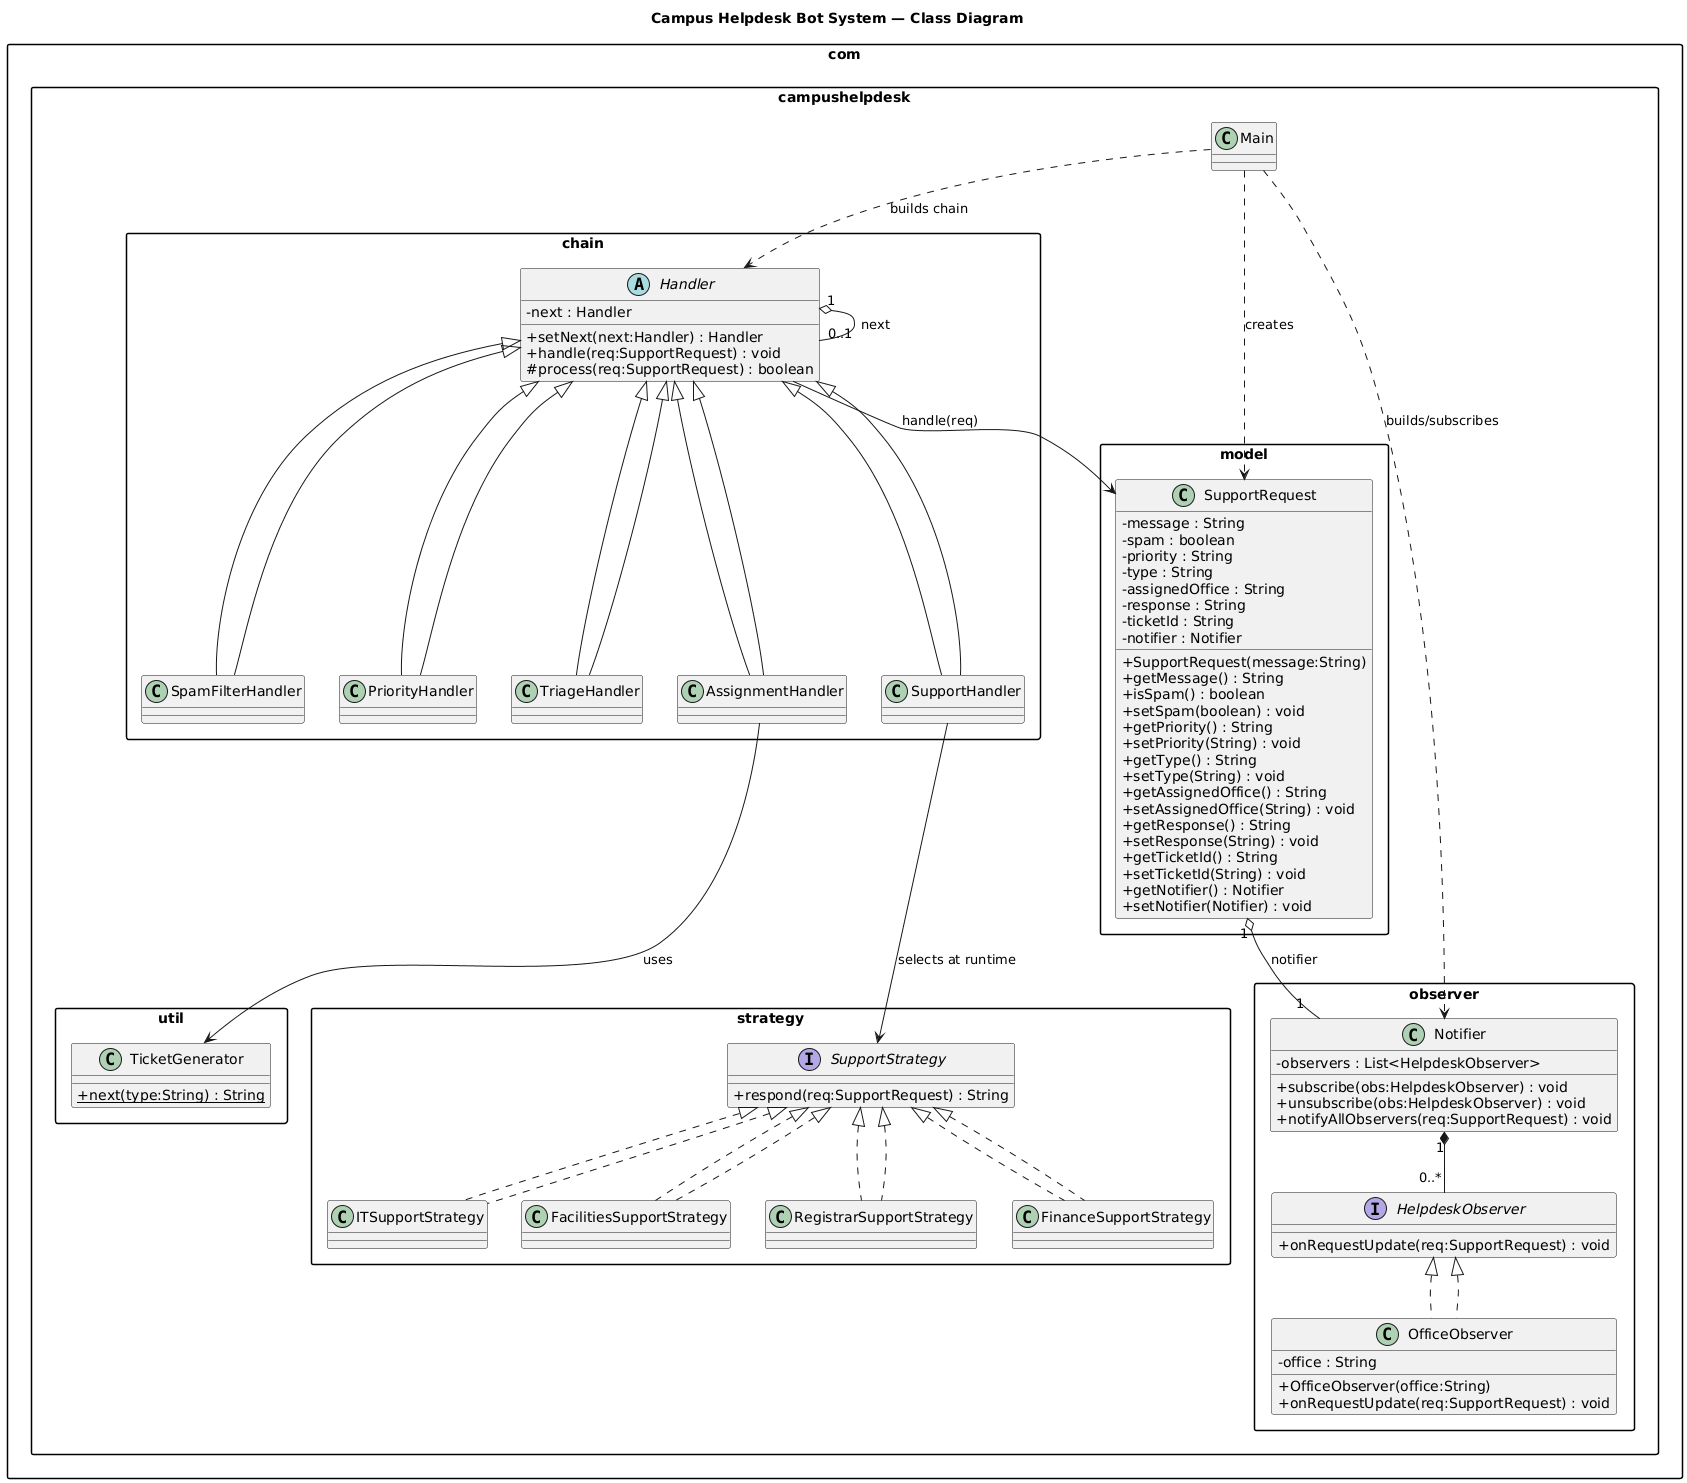

The diagram above was rendered by PlantUML. Its source (embedded in the PNG):
@startuml
title Campus Helpdesk Bot System — Class Diagram

skinparam packageStyle rectangle
skinparam classAttributeIconSize 0

package "com.campushelpdesk.model" {
  class SupportRequest {
    - message : String
    - spam : boolean
    - priority : String
    - type : String
    - assignedOffice : String
    - response : String
    - ticketId : String
    - notifier : Notifier
    + SupportRequest(message:String)
    + getMessage() : String
    + isSpam() : boolean
    + setSpam(boolean) : void
    + getPriority() : String
    + setPriority(String) : void
    + getType() : String
    + setType(String) : void
    + getAssignedOffice() : String
    + setAssignedOffice(String) : void
    + getResponse() : String
    + setResponse(String) : void
    + getTicketId() : String
    + setTicketId(String) : void
    + getNotifier() : Notifier
    + setNotifier(Notifier) : void
  }
}

package "com.campushelpdesk.chain" {
  abstract class Handler {
    - next : Handler
    + setNext(next:Handler) : Handler
    + handle(req:SupportRequest) : void
    # process(req:SupportRequest) : boolean
  }

  class SpamFilterHandler extends Handler
  class PriorityHandler extends Handler
  class TriageHandler extends Handler
  class AssignmentHandler extends Handler
  class SupportHandler extends Handler
}

package "com.campushelpdesk.strategy" {
  interface SupportStrategy {
    + respond(req:SupportRequest) : String
  }

  class ITSupportStrategy implements SupportStrategy
  class FacilitiesSupportStrategy implements SupportStrategy
  class RegistrarSupportStrategy implements SupportStrategy
  class FinanceSupportStrategy implements SupportStrategy
}

package "com.campushelpdesk.observer" {
  interface HelpdeskObserver {
    + onRequestUpdate(req:SupportRequest) : void
  }

  class OfficeObserver implements HelpdeskObserver {
    - office : String
    + OfficeObserver(office:String)
    + onRequestUpdate(req:SupportRequest) : void
  }

  class Notifier {
    - observers : List<HelpdeskObserver>
    + subscribe(obs:HelpdeskObserver) : void
    + unsubscribe(obs:HelpdeskObserver) : void
    + notifyAllObservers(req:SupportRequest) : void
  }
}

package "com.campushelpdesk.util" {
  class TicketGenerator {
    {static} + next(type:String) : String
  }
}

package "com.campushelpdesk" {
  class Main
}

' ==== Relationships ====
' Chain of Responsibility
Handler "1" o- "0..1" Handler : next
Handler <|-- SpamFilterHandler
Handler <|-- PriorityHandler
Handler <|-- TriageHandler
Handler <|-- AssignmentHandler
Handler <|-- SupportHandler

' Strategy
SupportStrategy <|.. ITSupportStrategy
SupportStrategy <|.. FacilitiesSupportStrategy
SupportStrategy <|.. RegistrarSupportStrategy
SupportStrategy <|.. FinanceSupportStrategy

' Observer
HelpdeskObserver <|.. OfficeObserver
Notifier "1" *-- "0..*" HelpdeskObserver
SupportRequest "1" o-- "1" Notifier : notifier

' Assignments & tickets
AssignmentHandler --> TicketGenerator : uses
SupportHandler --> SupportStrategy : selects at runtime

' Data flow
Handler --> SupportRequest : handle(req)
Main ..> Notifier : builds/subscribes
Main ..> Handler : builds chain
Main ..> SupportRequest : creates
@enduml